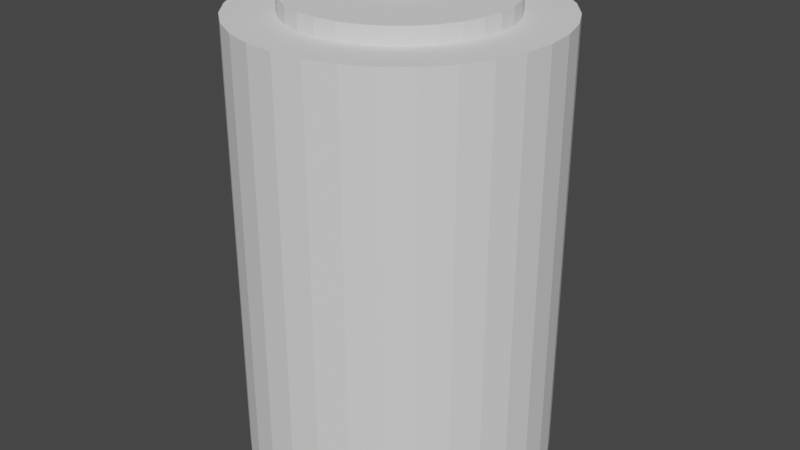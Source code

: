 # Source: EnergyCell.blend  (saved by Blender 2.92.15; exported with 4.5.12 LTS)
import bpy
from mathutils import Matrix  # noqa: F401  (used for matrix-valued properties, if any)

bpy.ops.wm.read_factory_settings(use_empty=True)
scene = bpy.context.scene
scene.name = 'Scene'

# ---- collections
col_collection = bpy.data.collections.new('Collection'); scene.collection.children.link(col_collection)

# ---- world
world_world = bpy.data.worlds.new('World'); scene.world = world_world
world_world.use_nodes = True; world_world.node_tree.nodes.clear()
_N = world_world.node_tree.nodes; _L = world_world.node_tree.links
n0 = _N.new('ShaderNodeOutputWorld'); n0.name = 'World Output'; n0.location = (300, 300)
n1 = _N.new('ShaderNodeBackground'); n1.name = 'Background'; n1.location = (10, 300)
n1.inputs[0].default_value = (0.05088, 0.05088, 0.05088, 1.0)
_L.new(n1.outputs[0], n0.inputs[0])
n0.is_active_output = True
world_world.color = (0.05088, 0.05088, 0.05088)
world_world.use_sun_shadow = False
world_world.sun_shadow_jitter_overblur = 0.0

# ---- meshes
me_cylinder = bpy.data.meshes.new('Cylinder')
me_cylinder.from_pydata([(3.506e-08, 0.3453, -0.3453), (-1.905e-08, 0.2374, 0.6537), (0.06736, 0.3386, -0.3453), (0.04632, 0.2328, 0.6537), (0.1321, 0.319, -0.3453), (0.09085, 0.2193, 0.6537), (0.1918, 0.2871, -0.3453), (0.1319, 0.1974, 0.6537), (0.2442, 0.2442, -0.3453), (0.1679, 0.1679, 0.6537), (0.2871, 0.1918, -0.3453), (0.1974, 0.1319, 0.6537), (0.319, 0.1321, -0.3453), (0.2193, 0.09085, 0.6537), (0.3386, 0.06736, -0.3453), (0.2328, 0.04632, 0.6537), (0.3453, 2.444e-07, -0.3453), (0.2374, 2.309e-07, 0.6537), (0.3386, -0.06736, -0.3453), (0.2328, -0.04631, 0.6537), (0.319, -0.1321, -0.3453), (0.2193, -0.09085, 0.6537), (0.2871, -0.1918, -0.3453), (0.1974, -0.1319, 0.6537), (0.2442, -0.2442, -0.3453), (0.1679, -0.1679, 0.6537), (0.1918, -0.2871, -0.3453), (0.1319, -0.1974, 0.6537), (0.1321, -0.319, -0.3453), (0.09085, -0.2193, 0.6537), (0.06736, -0.3386, -0.3453), (0.04632, -0.2328, 0.6537), (-7.745e-08, -0.3453, -0.3453), (-3.02e-08, -0.2374, 0.6537), (-0.06736, -0.3386, -0.3453), (-0.04632, -0.2328, 0.6537), (-0.1321, -0.319, -0.3453), (-0.09085, -0.2193, 0.6537), (-0.1918, -0.2871, -0.3453), (-0.1319, -0.1974, 0.6537), (-0.2442, -0.2442, -0.3453), (-0.1679, -0.1679, 0.6537), (-0.2871, -0.1918, -0.3453), (-0.1974, -0.1319, 0.6537), (-0.319, -0.1321, -0.3453), (-0.2193, -0.09085, 0.6537), (-0.3386, -0.06736, -0.3453), (-0.2328, -0.04631, 0.6537), (-0.3453, 5.517e-07, -0.3453), (-0.2374, 4.429e-07, 0.6537), (-0.3386, 0.06736, -0.3453), (-0.2328, 0.04632, 0.6537), (-0.319, 0.1321, -0.3453), (-0.2193, 0.09085, 0.6537), (-0.2871, 0.1918, -0.3453), (-0.1974, 0.1319, 0.6537), (-0.2442, 0.2442, -0.3453), (-0.1679, 0.1679, 0.6537), (-0.1918, 0.2871, -0.3453), (-0.1319, 0.1974, 0.6537), (-0.1321, 0.319, -0.3453), (-0.09085, 0.2193, 0.6537), (-0.06736, 0.3386, -0.3453), (-0.04631, 0.2328, 0.6537), (0.06736, 0.3386, 0.6537), (3.506e-08, 0.3453, 0.6537), (0.1321, 0.319, 0.6537), (0.1918, 0.2871, 0.6537), (0.2442, 0.2442, 0.6537), (0.2871, 0.1918, 0.6537), (0.319, 0.1321, 0.6537), (0.3386, 0.06736, 0.6537), (0.3453, 2.309e-07, 0.6537), (0.3386, -0.06736, 0.6537), (0.319, -0.1321, 0.6537), (0.2871, -0.1918, 0.6537), (0.2442, -0.2442, 0.6537), (0.1918, -0.2871, 0.6537), (0.1321, -0.319, 0.6537), (0.06736, -0.3386, 0.6537), (-7.745e-08, -0.3453, 0.6537), (-0.06736, -0.3386, 0.6537), (-0.1321, -0.319, 0.6537), (-0.1918, -0.2871, 0.6537), (-0.2442, -0.2442, 0.6537), (-0.2871, -0.1918, 0.6537), (-0.319, -0.1321, 0.6537), (-0.3386, -0.06736, 0.6537), (-0.3453, 5.382e-07, 0.6537), (-0.3386, 0.06736, 0.6537), (-0.319, 0.1321, 0.6537), (-0.2871, 0.1918, 0.6537), (-0.2442, 0.2442, 0.6537), (-0.1918, 0.2871, 0.6537), (-0.1321, 0.319, 0.6537), (-0.06736, 0.3386, 0.6537), (-1.192e-07, 0.06164, 0.6905), (0.01203, 0.06046, 0.6905), (0.02359, 0.05695, 0.6905), (0.03425, 0.05126, 0.6905), (0.04359, 0.04359, 0.6905), (0.05126, 0.03425, 0.6905), (0.05695, 0.02359, 0.6905), (0.06046, 0.01203, 0.6905), (0.06164, 2.309e-07, 0.6905), (0.06046, -0.01203, 0.6905), (0.05695, -0.02359, 0.6905), (0.05126, -0.03425, 0.6905), (0.04359, -0.04359, 0.6905), (0.03425, -0.05125, 0.6905), (0.02359, -0.05695, 0.6905), (0.01203, -0.06046, 0.6905), (2.492e-08, -0.06164, 0.6905), (-0.01203, -0.06046, 0.6905), (-0.02359, -0.05695, 0.6905), (-0.03425, -0.05125, 0.6905), (-0.04359, -0.04359, 0.6905), (-0.05125, -0.03425, 0.6905), (-0.05695, -0.02359, 0.6905), (-0.06046, -0.01203, 0.6905), (-0.06164, 3.001e-07, 0.6905), (-0.06046, 0.01203, 0.6905), (-0.05695, 0.02359, 0.6905), (-0.05125, 0.03425, 0.6905), (-0.04359, 0.04359, 0.6905), (-0.03425, 0.05126, 0.6905), (-0.02359, 0.05695, 0.6905), (-0.01203, 0.06046, 0.6905), (0.04632, 0.2328, 0.6905), (-1.262e-08, 0.2374, 0.6905), (0.09085, 0.2193, 0.6905), (0.1319, 0.1974, 0.6905), (0.1679, 0.1679, 0.6905), (0.1974, 0.1319, 0.6905), (0.2193, 0.09085, 0.6905), (0.2328, 0.04632, 0.6905), (0.2374, 2.309e-07, 0.6905), (0.2328, -0.04631, 0.6905), (0.2193, -0.09085, 0.6905), (0.1974, -0.1319, 0.6905), (0.1679, -0.1679, 0.6905), (0.1319, -0.1974, 0.6905), (0.09085, -0.2193, 0.6905), (0.04632, -0.2328, 0.6905), (-2.377e-08, -0.2374, 0.6905), (-0.04632, -0.2328, 0.6905), (-0.09085, -0.2193, 0.6905), (-0.1319, -0.1974, 0.6905), (-0.1679, -0.1679, 0.6905), (-0.1974, -0.1319, 0.6905), (-0.2193, -0.09085, 0.6905), (-0.2328, -0.04631, 0.6905), (-0.2374, 4.429e-07, 0.6905), (-0.2328, 0.04632, 0.6905), (-0.2193, 0.09085, 0.6905), (-0.1974, 0.1319, 0.6905), (-0.1679, 0.1679, 0.6905), (-0.1319, 0.1974, 0.6905), (-0.09085, 0.2193, 0.6905), (-0.04631, 0.2328, 0.6905), (-4.737e-08, 0.05023, 0.7176), (0.009798, 0.04926, 0.7176), (0.01922, 0.0464, 0.7176), (0.0279, 0.04176, 0.7176), (0.03551, 0.03551, 0.7176), (0.04176, 0.0279, 0.7176), (0.0464, 0.01922, 0.7176), (0.04926, 0.009799, 0.7176), (0.05023, 2.272e-07, 0.7176), (0.04926, -0.009798, 0.7176), (0.0464, -0.01922, 0.7176), (0.04176, -0.0279, 0.7176), (0.03551, -0.03551, 0.7176), (0.0279, -0.04176, 0.7176), (0.01922, -0.0464, 0.7176), (0.009799, -0.04926, 0.7176), (7.005e-08, -0.05022, 0.7176), (-0.009798, -0.04926, 0.7176), (-0.01922, -0.0464, 0.7176), (-0.0279, -0.04176, 0.7176), (-0.03551, -0.03551, 0.7176), (-0.04176, -0.0279, 0.7176), (-0.0464, -0.01922, 0.7176), (-0.04926, -0.009798, 0.7176), (-0.05023, 2.837e-07, 0.7176), (-0.04926, 0.009799, 0.7176), (-0.0464, 0.01922, 0.7176), (-0.04176, 0.0279, 0.7176), (-0.03551, 0.03551, 0.7176), (-0.0279, 0.04176, 0.7176), (-0.01922, 0.0464, 0.7176), (-0.009798, 0.04926, 0.7176)], [], [(0, 65, 64, 2), (2, 64, 66, 4), (4, 66, 67, 6), (6, 67, 68, 8), (8, 68, 69, 10), (10, 69, 70, 12), (12, 70, 71, 14), (14, 71, 72, 16), (16, 72, 73, 18), (18, 73, 74, 20), (20, 74, 75, 22), (22, 75, 76, 24), (24, 76, 77, 26), (26, 77, 78, 28), (28, 78, 79, 30), (30, 79, 80, 32), (32, 80, 81, 34), (34, 81, 82, 36), (36, 82, 83, 38), (38, 83, 84, 40), (40, 84, 85, 42), (42, 85, 86, 44), (44, 86, 87, 46), (46, 87, 88, 48), (48, 88, 89, 50), (50, 89, 90, 52), (52, 90, 91, 54), (54, 91, 92, 56), (56, 92, 93, 58), (58, 93, 94, 60), (39, 37, 146, 147), (60, 94, 95, 62), (62, 95, 65, 0), (0, 2, 4, 6, 8, 10, 12, 14, 16, 18, 20, 22, 24, 26, 28, 30, 32, 34, 36, 38, 40, 42, 44, 46, 48, 50, 52, 54, 56, 58, 60, 62), (1, 3, 64, 65), (3, 5, 66, 64), (5, 7, 67, 66), (7, 9, 68, 67), (9, 11, 69, 68), (11, 13, 70, 69), (13, 15, 71, 70), (15, 17, 72, 71), (17, 19, 73, 72), (19, 21, 74, 73), (21, 23, 75, 74), (23, 25, 76, 75), (25, 27, 77, 76), (27, 29, 78, 77), (29, 31, 79, 78), (31, 33, 80, 79), (33, 35, 81, 80), (35, 37, 82, 81), (37, 39, 83, 82), (39, 41, 84, 83), (41, 43, 85, 84), (43, 45, 86, 85), (45, 47, 87, 86), (47, 49, 88, 87), (49, 51, 89, 88), (51, 53, 90, 89), (53, 55, 91, 90), (55, 57, 92, 91), (57, 59, 93, 92), (59, 61, 94, 93), (61, 63, 95, 94), (63, 1, 65, 95), (121, 120, 184, 185), (13, 11, 133, 134), (41, 39, 147, 148), (15, 13, 134, 135), (43, 41, 148, 149), (17, 15, 135, 136), (45, 43, 149, 150), (19, 17, 136, 137), (47, 45, 150, 151), (21, 19, 137, 138), (49, 47, 151, 152), (23, 21, 138, 139), (51, 49, 152, 153), (25, 23, 139, 140), (53, 51, 153, 154), (27, 25, 140, 141), (55, 53, 154, 155), (29, 27, 141, 142), (3, 1, 129, 128), (57, 55, 155, 156), (31, 29, 142, 143), (5, 3, 128, 130), (59, 57, 156, 157), (33, 31, 143, 144), (7, 5, 130, 131), (61, 59, 157, 158), (35, 33, 144, 145), (9, 7, 131, 132), (63, 61, 158, 159), (37, 35, 145, 146), (11, 9, 132, 133), (1, 63, 159, 129), (96, 97, 128, 129), (97, 98, 130, 128), (98, 99, 131, 130), (99, 100, 132, 131), (100, 101, 133, 132), (101, 102, 134, 133), (102, 103, 135, 134), (103, 104, 136, 135), (104, 105, 137, 136), (105, 106, 138, 137), (106, 107, 139, 138), (107, 108, 140, 139), (108, 109, 141, 140), (109, 110, 142, 141), (110, 111, 143, 142), (111, 112, 144, 143), (112, 113, 145, 144), (113, 114, 146, 145), (114, 115, 147, 146), (115, 116, 148, 147), (116, 117, 149, 148), (117, 118, 150, 149), (118, 119, 151, 150), (119, 120, 152, 151), (120, 121, 153, 152), (121, 122, 154, 153), (122, 123, 155, 154), (123, 124, 156, 155), (124, 125, 157, 156), (125, 126, 158, 157), (126, 127, 159, 158), (127, 96, 129, 159), (161, 160, 191, 190, 189, 188, 187, 186, 185, 184, 183, 182, 181, 180, 179, 178, 177, 176, 175, 174, 173, 172, 171, 170, 169, 168, 167, 166, 165, 164, 163, 162), (108, 107, 171, 172), (122, 121, 185, 186), (109, 108, 172, 173), (123, 122, 186, 187), (110, 109, 173, 174), (97, 96, 160, 161), (124, 123, 187, 188), (111, 110, 174, 175), (98, 97, 161, 162), (125, 124, 188, 189), (112, 111, 175, 176), (99, 98, 162, 163), (126, 125, 189, 190), (113, 112, 176, 177), (100, 99, 163, 164), (127, 126, 190, 191), (114, 113, 177, 178), (101, 100, 164, 165), (96, 127, 191, 160), (115, 114, 178, 179), (102, 101, 165, 166), (116, 115, 179, 180), (103, 102, 166, 167), (117, 116, 180, 181), (104, 103, 167, 168), (118, 117, 181, 182), (105, 104, 168, 169), (119, 118, 182, 183), (106, 105, 169, 170), (120, 119, 183, 184), (107, 106, 170, 171)])
_uv = me_cylinder.uv_layers.new(name='UVMap')
_uv.uv.foreach_set('vector', [0.4725, 0.03617, 0.4725, 0.4755, 0.445, 0.4755, 0.445, 0.03617, 0.445, 0.03617, 0.445, 0.4755, 0.4175, 0.4755, 0.4175, 0.03617, 0.4175, 0.03617, 0.4175, 0.4755, 0.39, 0.4755, 0.39, 0.03617, 0.39, 0.03617, 0.39, 0.4755, 0.3626, 0.4755, 0.3626, 0.03617, 0.3626, 0.03617, 0.3626, 0.4755, 0.3351, 0.4755, 0.3351, 0.03617, 0.3351, 0.03617, 0.3351, 0.4755, 0.3076, 0.4755, 0.3076, 0.03617, 0.3076, 0.03617, 0.3076, 0.4755, 0.2801, 0.4755, 0.2801, 0.03617, 0.2801, 0.03617, 0.2801, 0.4755, 0.2526, 0.4755, 0.2526, 0.03617, 0.2526, 0.03617, 0.2526, 0.4755, 0.2251, 0.4755, 0.2251, 0.03617, 0.2251, 0.03617, 0.2251, 0.4755, 0.1976, 0.4755, 0.1976, 0.03617, 0.1976, 0.03617, 0.1976, 0.4755, 0.1701, 0.4755, 0.1701, 0.03617, 0.1701, 0.03617, 0.1701, 0.4755, 0.1426, 0.4755, 0.1426, 0.03617, 0.1426, 0.03617, 0.1426, 0.4755, 0.1151, 0.4755, 0.1151, 0.03617, 0.1151, 0.03617, 0.1151, 0.4755, 0.08766, 0.4755, 0.08766, 0.03617, 0.08766, 0.03617, 0.08766, 0.4755, 0.06017, 0.4755, 0.06017, 0.03617, 0.9398, 0.03617, 0.9398, 0.4755, 0.9123, 0.4755, 0.9123, 0.03617, 0.9123, 0.03617, 0.9123, 0.4755, 0.8849, 0.4755, 0.8849, 0.03617, 0.8849, 0.03617, 0.8849, 0.4755, 0.8574, 0.4755, 0.8574, 0.03617, 0.8574, 0.03617, 0.8574, 0.4755, 0.8299, 0.4755, 0.8299, 0.03617, 0.8299, 0.03617, 0.8299, 0.4755, 0.8024, 0.4755, 0.8024, 0.03617, 0.8024, 0.03617, 0.8024, 0.4755, 0.7749, 0.4755, 0.7749, 0.03617, 0.7749, 0.03617, 0.7749, 0.4755, 0.7474, 0.4755, 0.7474, 0.03617, 0.7474, 0.03617, 0.7474, 0.4755, 0.7199, 0.4755, 0.7199, 0.03617, 0.7199, 0.03617, 0.7199, 0.4755, 0.6924, 0.4755, 0.6924, 0.03617, 0.6924, 0.03617, 0.6924, 0.4755, 0.6649, 0.4755, 0.6649, 0.03617, 0.6649, 0.03617, 0.6649, 0.4755, 0.6374, 0.4755, 0.6374, 0.03617, 0.6374, 0.03617, 0.6374, 0.4755, 0.61, 0.4755, 0.61, 0.03617, 0.61, 0.03617, 0.61, 0.4755, 0.5825, 0.4755, 0.5825, 0.03617, 0.5825, 0.03617, 0.5825, 0.4755, 0.555, 0.4755, 0.555, 0.03617, 0.555, 0.03617, 0.555, 0.4755, 0.5275, 0.4755, 0.5275, 0.03617, 0.7428, 0.9713, 0.7396, 0.9536, 0.7588, 0.954, 0.7621, 0.9717, 0.5275, 0.03617, 0.5275, 0.4755, 0.5, 0.4755, 0.5, 0.03617, 0.5, 0.03617, 0.5, 0.4755, 0.4725, 0.4755, 0.4725, 0.03617, 0.2919, 0.7007, 0.2969, 0.7256, 0.2969, 0.751, 0.2919, 0.7759, 0.2822, 0.7993, 0.2681, 0.8204, 0.2501, 0.8384, 0.229, 0.8525, 0.2056, 0.8622, 0.1807, 0.8672, 0.1553, 0.8672, 0.1304, 0.8622, 0.1069, 0.8525, 0.08581, 0.8384, 0.06786, 0.8204, 0.05375, 0.7993, 0.04404, 0.7759, 0.03908, 0.751, 0.03908, 0.7256, 0.04404, 0.7007, 0.05375, 0.6772, 0.06786, 0.6561, 0.08581, 0.6382, 0.1069, 0.6241, 0.1304, 0.6143, 0.1553, 0.6094, 0.1807, 0.6094, 0.2056, 0.6143, 0.229, 0.6241, 0.2501, 0.6382, 0.2681, 0.6561, 0.2822, 0.6772, 0.6729, 0.7605, 0.6777, 0.7361, 0.7351, 0.7417, 0.7281, 0.7772, 0.6777, 0.7361, 0.6777, 0.7112, 0.7351, 0.7055, 0.7351, 0.7417, 0.6777, 0.7112, 0.6729, 0.6868, 0.7281, 0.67, 0.7351, 0.7055, 0.6729, 0.6868, 0.6634, 0.6638, 0.7142, 0.6366, 0.7281, 0.67, 0.6634, 0.6638, 0.6495, 0.6431, 0.6941, 0.6065, 0.7142, 0.6366, 0.6495, 0.6431, 0.6319, 0.6255, 0.6685, 0.5809, 0.6941, 0.6065, 0.6319, 0.6255, 0.6112, 0.6116, 0.6384, 0.5608, 0.6685, 0.5809, 0.6112, 0.6116, 0.5882, 0.6021, 0.605, 0.5469, 0.6384, 0.5608, 0.5882, 0.6021, 0.5638, 0.5973, 0.5695, 0.5398, 0.605, 0.5469, 0.5638, 0.5973, 0.5389, 0.5973, 0.5333, 0.5398, 0.5695, 0.5398, 0.5389, 0.5973, 0.5145, 0.6021, 0.4978, 0.5469, 0.5333, 0.5398, 0.5145, 0.6021, 0.4915, 0.6116, 0.4643, 0.5608, 0.4978, 0.5469, 0.4915, 0.6116, 0.4708, 0.6255, 0.4342, 0.5809, 0.4643, 0.5608, 0.4708, 0.6255, 0.4532, 0.6431, 0.4086, 0.6065, 0.4342, 0.5809, 0.4532, 0.6431, 0.4394, 0.6638, 0.3885, 0.6366, 0.4086, 0.6065, 0.4394, 0.6638, 0.4299, 0.6868, 0.3747, 0.67, 0.3885, 0.6366, 0.4299, 0.6868, 0.425, 0.7112, 0.3676, 0.7055, 0.3747, 0.67, 0.425, 0.7112, 0.425, 0.7361, 0.3676, 0.7417, 0.3676, 0.7055, 0.425, 0.7361, 0.4299, 0.7605, 0.3747, 0.7772, 0.3676, 0.7417, 0.4299, 0.7605, 0.4394, 0.7835, 0.3885, 0.8107, 0.3747, 0.7772, 0.4394, 0.7835, 0.4532, 0.8042, 0.4086, 0.8408, 0.3885, 0.8107, 0.4532, 0.8042, 0.4708, 0.8218, 0.4342, 0.8664, 0.4086, 0.8408, 0.4708, 0.8218, 0.4915, 0.8356, 0.4643, 0.8865, 0.4342, 0.8664, 0.4915, 0.8356, 0.5145, 0.8451, 0.4978, 0.9003, 0.4643, 0.8865, 0.5145, 0.8451, 0.5389, 0.85, 0.5333, 0.9074, 0.4978, 0.9003, 0.5389, 0.85, 0.5638, 0.85, 0.5695, 0.9074, 0.5333, 0.9074, 0.5638, 0.85, 0.5882, 0.8451, 0.605, 0.9003, 0.5695, 0.9074, 0.5882, 0.8451, 0.6112, 0.8356, 0.6384, 0.8865, 0.605, 0.9003, 0.6112, 0.8356, 0.6319, 0.8218, 0.6685, 0.8664, 0.6384, 0.8865, 0.6319, 0.8218, 0.6495, 0.8042, 0.6941, 0.8408, 0.6685, 0.8664, 0.6495, 0.8042, 0.6634, 0.7835, 0.7142, 0.8107, 0.6941, 0.8408, 0.6634, 0.7835, 0.6729, 0.7605, 0.7281, 0.7772, 0.7142, 0.8107, 0.5439, 0.9197, 0.5439, 0.9137, 0.5593, 0.9132, 0.5593, 0.9181, 0.7877, 0.8137, 0.7901, 0.7929, 0.8094, 0.7925, 0.807, 0.8133, 0.4216, 0.9294, 0.4231, 0.9086, 0.4424, 0.9074, 0.4408, 0.9282, 0.7862, 0.8367, 0.7877, 0.8137, 0.807, 0.8133, 0.8055, 0.8363, 0.4211, 0.9525, 0.4216, 0.9294, 0.4408, 0.9282, 0.4403, 0.9513, 0.7857, 0.8611, 0.7862, 0.8367, 0.8055, 0.8363, 0.805, 0.8607, 0.4216, 0.9769, 0.4211, 0.9525, 0.4403, 0.9513, 0.4408, 0.9757, 0.7862, 0.886, 0.7857, 0.8611, 0.805, 0.8607, 0.8055, 0.8856, 0.4231, 1.002, 0.4216, 0.9769, 0.4408, 0.9757, 0.4424, 1.001, 0.7877, 0.9104, 0.7862, 0.886, 0.8055, 0.8856, 0.807, 0.91, 0.4424, 0.9318, 0.4429, 0.9074, 0.4621, 0.9086, 0.4616, 0.933, 0.7901, 0.9334, 0.7877, 0.9104, 0.807, 0.91, 0.8094, 0.933, 0.4429, 0.9549, 0.4424, 0.9318, 0.4616, 0.933, 0.4621, 0.9561, 0.7396, 0.8132, 0.7428, 0.7925, 0.7621, 0.7929, 0.7588, 0.8136, 0.764, 0.8137, 0.7665, 0.7929, 0.7857, 0.7925, 0.7833, 0.8133, 0.7371, 0.8361, 0.7396, 0.8132, 0.7588, 0.8136, 0.7564, 0.8365, 0.7626, 0.8367, 0.764, 0.8137, 0.7833, 0.8133, 0.7818, 0.8363, 0.7357, 0.8605, 0.7371, 0.8361, 0.7564, 0.8365, 0.7549, 0.8609, 0.8099, 0.8367, 0.8114, 0.8137, 0.8306, 0.8133, 0.8291, 0.8363, 0.7621, 0.8611, 0.7626, 0.8367, 0.7818, 0.8363, 0.7813, 0.8607, 0.7351, 0.8854, 0.7357, 0.8605, 0.7549, 0.8609, 0.7544, 0.8858, 0.8094, 0.8611, 0.8099, 0.8367, 0.8291, 0.8363, 0.8286, 0.8607, 0.7626, 0.886, 0.7621, 0.8611, 0.7813, 0.8607, 0.7818, 0.8856, 0.7357, 0.9098, 0.7351, 0.8854, 0.7544, 0.8858, 0.7549, 0.9102, 0.8099, 0.886, 0.8094, 0.8611, 0.8286, 0.8607, 0.8291, 0.8856, 0.764, 0.9104, 0.7626, 0.886, 0.7818, 0.8856, 0.7833, 0.91, 0.7371, 0.9329, 0.7357, 0.9098, 0.7549, 0.9102, 0.7564, 0.9332, 0.8114, 0.9104, 0.8099, 0.886, 0.8291, 0.8856, 0.8306, 0.91, 0.7665, 0.9334, 0.764, 0.9104, 0.7833, 0.91, 0.7857, 0.933, 0.7396, 0.9536, 0.7371, 0.9329, 0.7564, 0.9332, 0.7588, 0.954, 0.8138, 0.9334, 0.8114, 0.9104, 0.8306, 0.91, 0.833, 0.933, 0.8114, 0.8137, 0.8138, 0.7929, 0.833, 0.7925, 0.8306, 0.8133, 0.83, 0.6566, 0.8287, 0.663, 0.7351, 0.6538, 0.74, 0.6293, 0.8287, 0.663, 0.8287, 0.6694, 0.7351, 0.6786, 0.7351, 0.6538, 0.8287, 0.6694, 0.83, 0.6758, 0.74, 0.7031, 0.7351, 0.6786, 0.83, 0.6758, 0.8324, 0.6817, 0.7495, 0.726, 0.74, 0.7031, 0.8324, 0.6817, 0.836, 0.6871, 0.7634, 0.7467, 0.7495, 0.726, 0.836, 0.6871, 0.8406, 0.6917, 0.781, 0.7643, 0.7634, 0.7467, 0.8406, 0.6917, 0.846, 0.6953, 0.8017, 0.7782, 0.781, 0.7643, 0.846, 0.6953, 0.8519, 0.6977, 0.8246, 0.7877, 0.8017, 0.7782, 0.8519, 0.6977, 0.8583, 0.699, 0.8491, 0.7925, 0.8246, 0.7877, 0.8583, 0.699, 0.8647, 0.699, 0.8739, 0.7925, 0.8491, 0.7925, 0.8647, 0.699, 0.8711, 0.6977, 0.8984, 0.7877, 0.8739, 0.7925, 0.8711, 0.6977, 0.877, 0.6953, 0.9213, 0.7782, 0.8984, 0.7877, 0.877, 0.6953, 0.8824, 0.6917, 0.942, 0.7643, 0.9213, 0.7782, 0.8824, 0.6917, 0.887, 0.6871, 0.9596, 0.7467, 0.942, 0.7643, 0.887, 0.6871, 0.8906, 0.6817, 0.9735, 0.726, 0.9596, 0.7467, 0.8906, 0.6817, 0.893, 0.6758, 0.983, 0.7031, 0.9735, 0.726, 0.893, 0.6758, 0.8943, 0.6694, 0.9879, 0.6786, 0.983, 0.7031, 0.8943, 0.6694, 0.8943, 0.663, 0.9879, 0.6538, 0.9879, 0.6786, 0.8943, 0.663, 0.893, 0.6566, 0.983, 0.6293, 0.9879, 0.6538, 0.893, 0.6566, 0.8906, 0.6507, 0.9735, 0.6063, 0.983, 0.6293, 0.8906, 0.6507, 0.887, 0.6453, 0.9596, 0.5857, 0.9735, 0.6063, 0.887, 0.6453, 0.8824, 0.6407, 0.942, 0.5681, 0.9596, 0.5857, 0.8824, 0.6407, 0.877, 0.6371, 0.9213, 0.5542, 0.942, 0.5681, 0.877, 0.6371, 0.8711, 0.6346, 0.8984, 0.5447, 0.9213, 0.5542, 0.8711, 0.6346, 0.8647, 0.6334, 0.8739, 0.5398, 0.8984, 0.5447, 0.8647, 0.6334, 0.8583, 0.6334, 0.8491, 0.5398, 0.8739, 0.5398, 0.8583, 0.6334, 0.8519, 0.6346, 0.8246, 0.5447, 0.8491, 0.5398, 0.8519, 0.6346, 0.846, 0.6371, 0.8017, 0.5542, 0.8246, 0.5447, 0.846, 0.6371, 0.8406, 0.6407, 0.781, 0.5681, 0.8017, 0.5542, 0.8406, 0.6407, 0.836, 0.6453, 0.7634, 0.5857, 0.781, 0.5681, 0.836, 0.6453, 0.8324, 0.6507, 0.7495, 0.6063, 0.7634, 0.5857, 0.8324, 0.6507, 0.83, 0.6566, 0.74, 0.6293, 0.7495, 0.6063, 0.3917, 0.9608, 0.3866, 0.9598, 0.3817, 0.9578, 0.3773, 0.9549, 0.3736, 0.9511, 0.3707, 0.9468, 0.3686, 0.9419, 0.3676, 0.9367, 0.3676, 0.9315, 0.3686, 0.9263, 0.3707, 0.9214, 0.3736, 0.9171, 0.3773, 0.9133, 0.3817, 0.9104, 0.3866, 0.9084, 0.3917, 0.9074, 0.397, 0.9074, 0.4021, 0.9084, 0.407, 0.9104, 0.4114, 0.9133, 0.4151, 0.9171, 0.418, 0.9214, 0.4201, 0.9263, 0.4211, 0.9315, 0.4211, 0.9367, 0.4201, 0.9419, 0.418, 0.9468, 0.4151, 0.9511, 0.4114, 0.9549, 0.407, 0.9578, 0.4021, 0.9598, 0.397, 0.9608, 0.4633, 0.9127, 0.4641, 0.9074, 0.4792, 0.9116, 0.4785, 0.9159, 0.5441, 0.9251, 0.5439, 0.9197, 0.5593, 0.9181, 0.5596, 0.9225, 0.4626, 0.9187, 0.4633, 0.9127, 0.4785, 0.9159, 0.478, 0.9208, 0.5122, 0.9133, 0.5127, 0.9074, 0.528, 0.9103, 0.5276, 0.9151, 0.4622, 0.925, 0.4626, 0.9187, 0.478, 0.9208, 0.4777, 0.9259, 0.4793, 0.9187, 0.4797, 0.9128, 0.495, 0.9153, 0.4947, 0.9202, 0.5119, 0.9197, 0.5122, 0.9133, 0.5276, 0.9151, 0.5273, 0.9203, 0.4621, 0.9315, 0.4622, 0.925, 0.4777, 0.9259, 0.4776, 0.9312, 0.4792, 0.9251, 0.4793, 0.9187, 0.4947, 0.9202, 0.4946, 0.9254, 0.5119, 0.9261, 0.5119, 0.9197, 0.5273, 0.9203, 0.5273, 0.9256, 0.4622, 0.9378, 0.4621, 0.9315, 0.4776, 0.9312, 0.4777, 0.9364, 0.4793, 0.9315, 0.4792, 0.9251, 0.4946, 0.9254, 0.4947, 0.9306, 0.5122, 0.9325, 0.5119, 0.9261, 0.5273, 0.9256, 0.5276, 0.9307, 0.4626, 0.9438, 0.4622, 0.9378, 0.4777, 0.9364, 0.478, 0.9412, 0.4797, 0.9379, 0.4793, 0.9315, 0.4947, 0.9306, 0.495, 0.9358, 0.5127, 0.9385, 0.5122, 0.9325, 0.5276, 0.9307, 0.528, 0.9356, 0.4633, 0.9492, 0.4626, 0.9438, 0.478, 0.9412, 0.4785, 0.9456, 0.4803, 0.9438, 0.4797, 0.9379, 0.495, 0.9358, 0.4955, 0.9407, 0.4797, 0.9128, 0.4803, 0.9074, 0.4955, 0.9109, 0.495, 0.9153, 0.4641, 0.9538, 0.4633, 0.9492, 0.4785, 0.9456, 0.4792, 0.9494, 0.4961, 0.9128, 0.4967, 0.9074, 0.5119, 0.9109, 0.5114, 0.9153, 0.5281, 0.9128, 0.5285, 0.9074, 0.5439, 0.9103, 0.5435, 0.9147, 0.4957, 0.9187, 0.4961, 0.9128, 0.5114, 0.9153, 0.5111, 0.9202, 0.528, 0.9188, 0.5281, 0.9128, 0.5435, 0.9147, 0.5434, 0.9196, 0.4955, 0.9251, 0.4957, 0.9187, 0.5111, 0.9202, 0.511, 0.9254, 0.5281, 0.9251, 0.528, 0.9188, 0.5434, 0.9196, 0.5435, 0.9248, 0.4957, 0.9315, 0.4955, 0.9251, 0.511, 0.9254, 0.5111, 0.9306, 0.5285, 0.9316, 0.5281, 0.9251, 0.5435, 0.9248, 0.5439, 0.93, 0.4961, 0.9379, 0.4957, 0.9315, 0.5111, 0.9306, 0.5114, 0.9358, 0.5439, 0.9137, 0.5441, 0.9074, 0.5596, 0.9081, 0.5593, 0.9132, 0.4967, 0.9438, 0.4961, 0.9379, 0.5114, 0.9358, 0.5119, 0.9407])
me_cylinder.use_remesh_fix_poles = True
me_cylinder.use_remesh_preserve_attributes = False
me_cylinder.use_mirror_vertex_groups = False
me_cylinder.update()

# ---- objects
ob_energycell = bpy.data.objects.new('EnergyCell', me_cylinder)

# ---- transforms, parenting, visibility, modifiers, constraints
ob_energycell.location = (0.0, 0.0, 0.0)
ob_energycell.lineart.crease_threshold = 0.0

# ---- collection membership
col_collection.objects.link(ob_energycell)

# ---- scene / render settings (as saved in the file)
scene.frame_start = 1; scene.frame_end = 250; scene.frame_set(1)
scene.render.engine = 'BLENDER_EEVEE_NEXT'
scene.cycles.use_denoising = False
scene.cycles.samples = 128
scene.cycles.sampling_pattern = 'TABULATED_SOBOL'
scene.cycles.use_adaptive_sampling = False
scene.cycles.use_light_tree = False
scene.view_settings.view_transform = 'Filmic'
bpy.context.view_layer.update()

# ---- added for rendering (the .blend has no active camera and no usable light): camera, sun
cam_auto = bpy.data.cameras.new('AutoCamera')
cam_auto.lens = 50.0
cam_auto.sensor_width = 36.0
cam_auto.clip_end = 1000.0
ob_auto_camera = bpy.data.objects.new('AutoCamera', cam_auto)
scene.collection.objects.link(ob_auto_camera)
ob_auto_camera.location = (1.33548, -1.60257, 1.25453)
ob_auto_camera.rotation_euler = (1.09748, -7.21219e-08, 0.694738)
scene.camera = ob_auto_camera
light_auto_sun = bpy.data.lights.new('AutoSun', 'SUN')
light_auto_sun.energy = 3.0
light_auto_sun.angle = 0.0523599
ob_auto_sun = bpy.data.objects.new('AutoSun', light_auto_sun)
scene.collection.objects.link(ob_auto_sun)
ob_auto_sun.rotation_euler = (0.872665, 0.174533, 0.523599)
bpy.context.view_layer.update()
